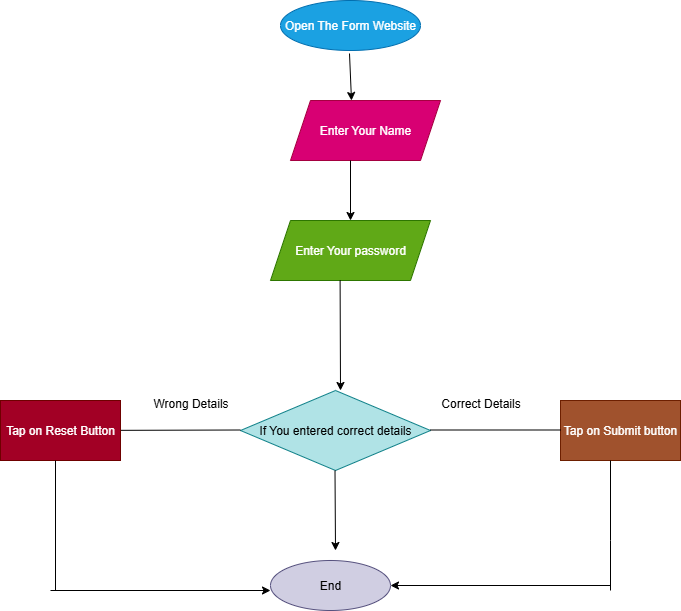

The diagram above was exported from draw.io. Its source (the exported page's mxGraphModel, read from the mxfile embedded in the PNG):
<mxGraphModel dx="1032" dy="692" grid="1" gridSize="10" guides="1" tooltips="1" connect="1" arrows="1" fold="1" page="1" pageScale="1" pageWidth="827" pageHeight="1169" math="0" shadow="0">
  <root>
    <mxCell id="0" />
    <mxCell id="1" parent="0" />
    <mxCell id="1YIRPQ1LZqJO03W3CeCC-1" value="Open The Form Website" style="ellipse;whiteSpace=wrap;html=1;fillColor=#1ba1e2;fontColor=#ffffff;strokeColor=#006EAF;" vertex="1" parent="1">
      <mxGeometry x="290" y="30" width="140" height="50" as="geometry" />
    </mxCell>
    <mxCell id="1YIRPQ1LZqJO03W3CeCC-2" value="Enter Your Name" style="shape=parallelogram;perimeter=parallelogramPerimeter;whiteSpace=wrap;html=1;fixedSize=1;fillColor=#d80073;fontColor=#ffffff;strokeColor=#A50040;" vertex="1" parent="1">
      <mxGeometry x="300" y="130" width="150" height="60" as="geometry" />
    </mxCell>
    <mxCell id="1YIRPQ1LZqJO03W3CeCC-3" value="Enter Your password" style="shape=parallelogram;perimeter=parallelogramPerimeter;whiteSpace=wrap;html=1;fixedSize=1;fillColor=#60a917;fontColor=#ffffff;strokeColor=#2D7600;" vertex="1" parent="1">
      <mxGeometry x="280" y="250" width="160" height="60" as="geometry" />
    </mxCell>
    <mxCell id="1YIRPQ1LZqJO03W3CeCC-4" value="If You entered correct details" style="rhombus;whiteSpace=wrap;html=1;fillColor=#b0e3e6;strokeColor=#0e8088;" vertex="1" parent="1">
      <mxGeometry x="250" y="420" width="190" height="80" as="geometry" />
    </mxCell>
    <mxCell id="1YIRPQ1LZqJO03W3CeCC-6" value="Tap on Submit button" style="rounded=0;whiteSpace=wrap;html=1;fillColor=#a0522d;fontColor=#ffffff;strokeColor=#6D1F00;" vertex="1" parent="1">
      <mxGeometry x="570" y="430" width="120" height="60" as="geometry" />
    </mxCell>
    <mxCell id="1YIRPQ1LZqJO03W3CeCC-7" value="End" style="ellipse;whiteSpace=wrap;html=1;fillColor=#d0cee2;strokeColor=#56517e;" vertex="1" parent="1">
      <mxGeometry x="280" y="590" width="120" height="50" as="geometry" />
    </mxCell>
    <mxCell id="1YIRPQ1LZqJO03W3CeCC-8" value="" style="endArrow=classic;html=1;rounded=0;" edge="1" parent="1">
      <mxGeometry width="50" height="50" relative="1" as="geometry">
        <mxPoint x="359" y="83" as="sourcePoint" />
        <mxPoint x="361" y="130" as="targetPoint" />
        <Array as="points" />
      </mxGeometry>
    </mxCell>
    <mxCell id="1YIRPQ1LZqJO03W3CeCC-10" value="" style="endArrow=classic;html=1;rounded=0;" edge="1" parent="1">
      <mxGeometry width="50" height="50" relative="1" as="geometry">
        <mxPoint x="360" y="190" as="sourcePoint" />
        <mxPoint x="360" y="250" as="targetPoint" />
      </mxGeometry>
    </mxCell>
    <mxCell id="1YIRPQ1LZqJO03W3CeCC-11" value="" style="endArrow=classic;html=1;rounded=0;exitX=0.435;exitY=0.997;exitDx=0;exitDy=0;exitPerimeter=0;" edge="1" parent="1" source="1YIRPQ1LZqJO03W3CeCC-3">
      <mxGeometry width="50" height="50" relative="1" as="geometry">
        <mxPoint x="350" y="310" as="sourcePoint" />
        <mxPoint x="350" y="420" as="targetPoint" />
      </mxGeometry>
    </mxCell>
    <mxCell id="1YIRPQ1LZqJO03W3CeCC-13" value="" style="endArrow=classic;html=1;rounded=0;" edge="1" parent="1">
      <mxGeometry width="50" height="50" relative="1" as="geometry">
        <mxPoint x="344.5" y="500" as="sourcePoint" />
        <mxPoint x="345" y="580" as="targetPoint" />
      </mxGeometry>
    </mxCell>
    <mxCell id="1YIRPQ1LZqJO03W3CeCC-15" value="" style="endArrow=none;html=1;rounded=0;" edge="1" parent="1" source="1YIRPQ1LZqJO03W3CeCC-5">
      <mxGeometry width="50" height="50" relative="1" as="geometry">
        <mxPoint x="120" y="459.5" as="sourcePoint" />
        <mxPoint x="250" y="459.5" as="targetPoint" />
      </mxGeometry>
    </mxCell>
    <mxCell id="1YIRPQ1LZqJO03W3CeCC-16" value="" style="endArrow=none;html=1;rounded=0;" edge="1" parent="1" target="1YIRPQ1LZqJO03W3CeCC-5">
      <mxGeometry width="50" height="50" relative="1" as="geometry">
        <mxPoint x="120" y="459.5" as="sourcePoint" />
        <mxPoint x="250" y="459.5" as="targetPoint" />
      </mxGeometry>
    </mxCell>
    <mxCell id="1YIRPQ1LZqJO03W3CeCC-5" value="Tap on Reset Button" style="rounded=0;whiteSpace=wrap;html=1;fillColor=#a20025;fontColor=#ffffff;strokeColor=#6F0000;" vertex="1" parent="1">
      <mxGeometry x="10" y="430" width="120" height="60" as="geometry" />
    </mxCell>
    <mxCell id="1YIRPQ1LZqJO03W3CeCC-17" value="" style="endArrow=none;html=1;rounded=0;" edge="1" parent="1">
      <mxGeometry width="50" height="50" relative="1" as="geometry">
        <mxPoint x="440" y="459.5" as="sourcePoint" />
        <mxPoint x="570" y="459.5" as="targetPoint" />
      </mxGeometry>
    </mxCell>
    <mxCell id="1YIRPQ1LZqJO03W3CeCC-18" value="" style="endArrow=none;html=1;rounded=0;" edge="1" parent="1">
      <mxGeometry width="50" height="50" relative="1" as="geometry">
        <mxPoint x="65" y="620" as="sourcePoint" />
        <mxPoint x="65" y="490" as="targetPoint" />
      </mxGeometry>
    </mxCell>
    <mxCell id="1YIRPQ1LZqJO03W3CeCC-19" value="" style="endArrow=classic;html=1;rounded=0;" edge="1" parent="1">
      <mxGeometry width="50" height="50" relative="1" as="geometry">
        <mxPoint x="60" y="620" as="sourcePoint" />
        <mxPoint x="280" y="620" as="targetPoint" />
      </mxGeometry>
    </mxCell>
    <mxCell id="1YIRPQ1LZqJO03W3CeCC-20" value="" style="endArrow=none;html=1;rounded=0;" edge="1" parent="1">
      <mxGeometry width="50" height="50" relative="1" as="geometry">
        <mxPoint x="620" y="620" as="sourcePoint" />
        <mxPoint x="620" y="490" as="targetPoint" />
        <Array as="points">
          <mxPoint x="620" y="570" />
        </Array>
      </mxGeometry>
    </mxCell>
    <mxCell id="1YIRPQ1LZqJO03W3CeCC-21" value="" style="endArrow=classic;html=1;rounded=0;entryX=1;entryY=0.5;entryDx=0;entryDy=0;" edge="1" parent="1" target="1YIRPQ1LZqJO03W3CeCC-7">
      <mxGeometry width="50" height="50" relative="1" as="geometry">
        <mxPoint x="620" y="615" as="sourcePoint" />
        <mxPoint x="480" y="614.5" as="targetPoint" />
      </mxGeometry>
    </mxCell>
    <mxCell id="1YIRPQ1LZqJO03W3CeCC-22" value="Wrong Details" style="text;html=1;align=center;verticalAlign=middle;resizable=0;points=[];autosize=1;strokeColor=none;fillColor=none;" vertex="1" parent="1">
      <mxGeometry x="150" y="418" width="100" height="30" as="geometry" />
    </mxCell>
    <mxCell id="1YIRPQ1LZqJO03W3CeCC-23" value="Correct Details" style="text;html=1;align=center;verticalAlign=middle;resizable=0;points=[];autosize=1;strokeColor=none;fillColor=none;" vertex="1" parent="1">
      <mxGeometry x="440" y="418" width="100" height="30" as="geometry" />
    </mxCell>
  </root>
</mxGraphModel>